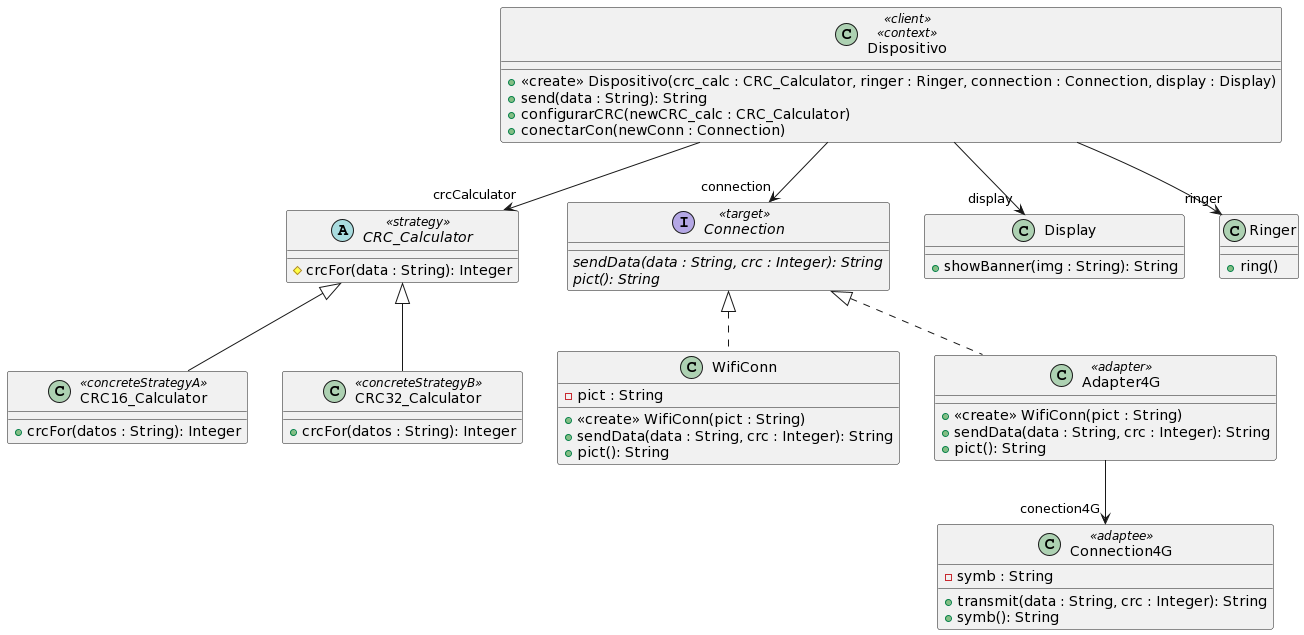

The diagram above was rendered by PlantUML. Its source (embedded in the PNG):
@startuml
class Dispositivo <<client>> <<context>>{
+<<create>> Dispositivo(crc_calc : CRC_Calculator, ringer : Ringer, connection : Connection, display : Display)
+send(data : String): String
+configurarCRC(newCRC_calc : CRC_Calculator)
+conectarCon(newConn : Connection)

}


abstract class CRC_Calculator <<strategy>>{
#crcFor(data : String): Integer
}

class CRC16_Calculator <<concreteStrategyA>> extends CRC_Calculator {
+crcFor(datos : String): Integer
}

class CRC32_Calculator <<concreteStrategyB>> extends CRC_Calculator{
+crcFor(datos : String): Integer
}

interface Connection <<target>>{
{abstract} sendData(data : String, crc : Integer): String
{abstract} pict(): String
}

class WifiConn implements Connection{
-pict : String
+<<create>> WifiConn(pict : String)
+sendData(data : String, crc : Integer): String
+pict(): String
}

class Adapter4G <<adapter>> implements Connection{
+<<create>> WifiConn(pict : String)
+sendData(data : String, crc : Integer): String
+pict(): String
}

class Connection4G <<adaptee>>{
-symb : String
+transmit(data : String, crc : Integer): String
+symb(): String
}

class Display{
+showBanner(img : String): String
}

class Ringer{
+ring()
}

Dispositivo --> "ringer" Ringer
Dispositivo --> "connection" Connection
Dispositivo --> "crcCalculator" CRC_Calculator
Dispositivo --> "display" Display
Adapter4G --> "conection4G" Connection4G
@enduml